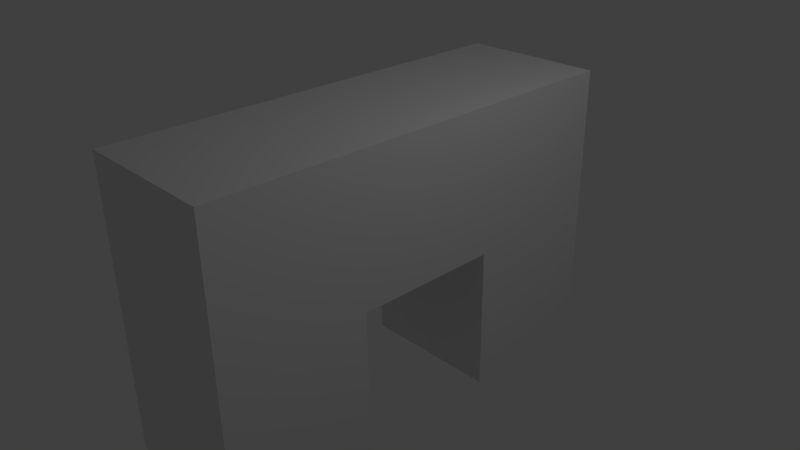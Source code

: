 # Source: PolyArch.blend  (saved by Blender 2.77.0; exported with 4.5.12 LTS)
import bpy
from mathutils import Matrix  # noqa: F401  (used for matrix-valued properties, if any)

bpy.ops.wm.read_factory_settings(use_empty=True)
scene = bpy.context.scene
scene.name = 'Scene'

# ---- collections
col_collection_1 = bpy.data.collections.new('Collection 1'); scene.collection.children.link(col_collection_1)

# ---- materials (node trees are filled in below, after node groups)
mat_material = bpy.data.materials.new('Material')
mat_material.alpha_threshold = 0.0
mat_material.use_transparent_shadow = False
mat_material.roughness = 0.5
mat_material.line_color = (0.0, 0.0, 0.0, 1.0)

# ---- material node trees

# ---- world
world_world = bpy.data.worlds.new('World'); scene.world = world_world
world_world.color = (0.05088, 0.05088, 0.05088)
world_world.use_sun_shadow = False
world_world.sun_shadow_jitter_overblur = 0.0
world_world.cycles.sampling_method = 'MANUAL'

# ---- cameras
cam_camera = bpy.data.cameras.new('Camera')
cam_camera.clip_end = 100.0
cam_camera.lens = 35.0
cam_camera.sensor_width = 32.0
cam_camera.sensor_height = 18.0
cam_camera.ortho_scale = 7.314
cam_camera.dof.focus_distance = 0.0
cam_camera.dof.aperture_fstop = 128.0

# ---- lights
light_lamp = bpy.data.lights.new('Lamp', 'POINT')
light_lamp.transmission_factor = 0.0
light_lamp.cutoff_distance = 30.0
light_lamp.energy = 100.0
light_lamp.shadow_buffer_clip_start = 1.001
light_lamp.shadow_soft_size = 0.1
light_lamp.shadow_maximum_resolution = 0.006
light_lamp.use_absolute_resolution = True

# ---- meshes
me_cube = bpy.data.meshes.new('Cube')
me_cube.from_pydata([(1.0, -1.0, -2.0), (1.0, -3.0, -2.0), (-1.0, -3.0, -2.0), (-1.0, -1.0, -2.0), (1.0, -1.0, 0.0), (1.0, -3.0, 0.0), (-1.0, -3.0, 0.0), (-1.0, -1.0, 0.0), (1.0, -1.0, 2.0), (1.0, -3.0, 2.0), (-1.0, -1.0, 2.0), (-1.0, -3.0, 2.0), (1.0, 1.0, 0.0), (-1.0, 1.0, 0.0), (1.0, 1.0, 2.0), (-1.0, 1.0, 2.0), (1.0, 3.0, 0.0), (-1.0, 3.0, 0.0), (1.0, 3.0, 2.0), (-1.0, 3.0, 2.0), (1.0, 1.0, -2.0), (-1.0, 1.0, -2.0), (1.0, 3.0, -2.0), (-1.0, 3.0, -2.0)], [], [(0, 1, 2, 3), (7, 6, 11, 10), (0, 4, 5, 1), (1, 5, 6, 2), (2, 6, 7, 3), (4, 0, 3, 7), (8, 10, 11, 9), (4, 7, 13, 12), (6, 5, 9, 11), (5, 4, 8, 9), (13, 15, 19, 17), (8, 4, 12, 14), (7, 10, 15, 13), (10, 8, 14, 15), (16, 17, 19, 18), (13, 17, 23, 21), (14, 12, 16, 18), (15, 14, 18, 19), (20, 21, 23, 22), (12, 13, 21, 20), (16, 12, 20, 22), (17, 16, 22, 23)])
me_cube.materials.append(mat_material)
me_cube.use_remesh_preserve_volume = False
me_cube.use_remesh_preserve_attributes = False
me_cube.use_mirror_vertex_groups = False
me_cube.update()

# ---- objects
ob_cube = bpy.data.objects.new('Cube', me_cube)
ob_lamp = bpy.data.objects.new('Lamp', light_lamp)
ob_camera = bpy.data.objects.new('Camera', cam_camera)

# ---- transforms, parenting, visibility, modifiers, constraints
ob_cube.location = (0.0, 0.0, 0.0)
ob_cube.lock_rotations_4d = False
ob_cube.empty_display_type = 'ARROWS'
ob_cube.lineart.crease_threshold = 0.0
ob_lamp.location = (4.076, 1.005, 5.904)
ob_lamp.rotation_euler = (0.6503, 0.05522, 1.866)
ob_lamp.lock_rotations_4d = False
ob_lamp.empty_display_type = 'ARROWS'
ob_lamp.color = (0.0, 0.0, 0.0, 0.0)
ob_lamp.lineart.crease_threshold = 0.0
ob_camera.location = (7.481, -6.508, 5.344)
ob_camera.rotation_euler = (1.109, 0.01082, 0.8149)
ob_camera.lock_rotations_4d = False
ob_camera.empty_display_type = 'ARROWS'
ob_camera.color = (0.0, 0.0, 0.0, 0.0)
ob_camera.display_type = 'WIRE'
ob_camera.lineart.crease_threshold = 0.0

# ---- collection membership
col_collection_1.objects.link(ob_cube)
col_collection_1.objects.link(ob_lamp)
col_collection_1.objects.link(ob_camera)

# ---- scene / render settings (as saved in the file)
scene.camera = ob_camera
scene.frame_start = 1; scene.frame_end = 250; scene.frame_set(1)
scene.render.engine = 'BLENDER_EEVEE_NEXT'
scene.render.resolution_percentage = 50
scene.render.dither_intensity = 0.0
scene.cycles.use_denoising = False
scene.cycles.samples = 128
scene.cycles.sampling_pattern = 'TABULATED_SOBOL'
scene.cycles.light_sampling_threshold = 0.0
scene.cycles.use_adaptive_sampling = False
scene.cycles.use_light_tree = False
scene.cycles.blur_glossy = 0.0
scene.cycles.sample_clamp_indirect = 0.0
scene.view_settings.view_transform = 'Standard'
bpy.context.view_layer.update()
